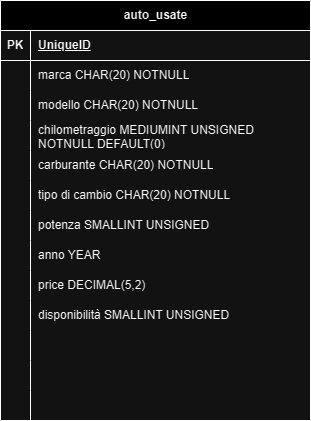

The diagram above was exported from draw.io. Its source (the exported page's mxGraphModel, read from the mxfile embedded in the PNG):
<mxGraphModel dx="1242" dy="569" grid="1" gridSize="10" guides="1" tooltips="1" connect="1" arrows="1" fold="1" page="1" pageScale="1" pageWidth="827" pageHeight="1169" math="0" shadow="0">
  <root>
    <mxCell id="0" />
    <mxCell id="1" parent="0" />
    <mxCell id="mesEQ_vJrVbOV_gioO1D-1" value="auto_usate" style="shape=table;startSize=30;container=1;collapsible=1;childLayout=tableLayout;fixedRows=1;rowLines=0;fontStyle=1;align=center;resizeLast=1;html=1;" vertex="1" parent="1">
      <mxGeometry x="80" y="80" width="310" height="420" as="geometry" />
    </mxCell>
    <mxCell id="mesEQ_vJrVbOV_gioO1D-2" value="" style="shape=tableRow;horizontal=0;startSize=0;swimlaneHead=0;swimlaneBody=0;fillColor=none;collapsible=0;dropTarget=0;points=[[0,0.5],[1,0.5]];portConstraint=eastwest;top=0;left=0;right=0;bottom=1;" vertex="1" parent="mesEQ_vJrVbOV_gioO1D-1">
      <mxGeometry y="30" width="310" height="30" as="geometry" />
    </mxCell>
    <mxCell id="mesEQ_vJrVbOV_gioO1D-3" value="PK" style="shape=partialRectangle;connectable=0;fillColor=none;top=0;left=0;bottom=0;right=0;fontStyle=1;overflow=hidden;whiteSpace=wrap;html=1;" vertex="1" parent="mesEQ_vJrVbOV_gioO1D-2">
      <mxGeometry width="30" height="30" as="geometry">
        <mxRectangle width="30" height="30" as="alternateBounds" />
      </mxGeometry>
    </mxCell>
    <mxCell id="mesEQ_vJrVbOV_gioO1D-4" value="UniqueID" style="shape=partialRectangle;connectable=0;fillColor=none;top=0;left=0;bottom=0;right=0;align=left;spacingLeft=6;fontStyle=5;overflow=hidden;whiteSpace=wrap;html=1;" vertex="1" parent="mesEQ_vJrVbOV_gioO1D-2">
      <mxGeometry x="30" width="280" height="30" as="geometry">
        <mxRectangle width="280" height="30" as="alternateBounds" />
      </mxGeometry>
    </mxCell>
    <mxCell id="mesEQ_vJrVbOV_gioO1D-5" value="" style="shape=tableRow;horizontal=0;startSize=0;swimlaneHead=0;swimlaneBody=0;fillColor=none;collapsible=0;dropTarget=0;points=[[0,0.5],[1,0.5]];portConstraint=eastwest;top=0;left=0;right=0;bottom=0;" vertex="1" parent="mesEQ_vJrVbOV_gioO1D-1">
      <mxGeometry y="60" width="310" height="30" as="geometry" />
    </mxCell>
    <mxCell id="mesEQ_vJrVbOV_gioO1D-6" value="" style="shape=partialRectangle;connectable=0;fillColor=none;top=0;left=0;bottom=0;right=0;editable=1;overflow=hidden;whiteSpace=wrap;html=1;" vertex="1" parent="mesEQ_vJrVbOV_gioO1D-5">
      <mxGeometry width="30" height="30" as="geometry">
        <mxRectangle width="30" height="30" as="alternateBounds" />
      </mxGeometry>
    </mxCell>
    <mxCell id="mesEQ_vJrVbOV_gioO1D-7" value="marca CHAR(20) NOTNULL" style="shape=partialRectangle;connectable=0;fillColor=none;top=0;left=0;bottom=0;right=0;align=left;spacingLeft=6;overflow=hidden;whiteSpace=wrap;html=1;" vertex="1" parent="mesEQ_vJrVbOV_gioO1D-5">
      <mxGeometry x="30" width="280" height="30" as="geometry">
        <mxRectangle width="280" height="30" as="alternateBounds" />
      </mxGeometry>
    </mxCell>
    <mxCell id="mesEQ_vJrVbOV_gioO1D-8" value="" style="shape=tableRow;horizontal=0;startSize=0;swimlaneHead=0;swimlaneBody=0;fillColor=none;collapsible=0;dropTarget=0;points=[[0,0.5],[1,0.5]];portConstraint=eastwest;top=0;left=0;right=0;bottom=0;" vertex="1" parent="mesEQ_vJrVbOV_gioO1D-1">
      <mxGeometry y="90" width="310" height="30" as="geometry" />
    </mxCell>
    <mxCell id="mesEQ_vJrVbOV_gioO1D-9" value="" style="shape=partialRectangle;connectable=0;fillColor=none;top=0;left=0;bottom=0;right=0;editable=1;overflow=hidden;whiteSpace=wrap;html=1;" vertex="1" parent="mesEQ_vJrVbOV_gioO1D-8">
      <mxGeometry width="30" height="30" as="geometry">
        <mxRectangle width="30" height="30" as="alternateBounds" />
      </mxGeometry>
    </mxCell>
    <mxCell id="mesEQ_vJrVbOV_gioO1D-10" value="modello CHAR(20) NOTNULL" style="shape=partialRectangle;connectable=0;fillColor=none;top=0;left=0;bottom=0;right=0;align=left;spacingLeft=6;overflow=hidden;whiteSpace=wrap;html=1;" vertex="1" parent="mesEQ_vJrVbOV_gioO1D-8">
      <mxGeometry x="30" width="280" height="30" as="geometry">
        <mxRectangle width="280" height="30" as="alternateBounds" />
      </mxGeometry>
    </mxCell>
    <mxCell id="mesEQ_vJrVbOV_gioO1D-11" value="" style="shape=tableRow;horizontal=0;startSize=0;swimlaneHead=0;swimlaneBody=0;fillColor=none;collapsible=0;dropTarget=0;points=[[0,0.5],[1,0.5]];portConstraint=eastwest;top=0;left=0;right=0;bottom=0;" vertex="1" parent="mesEQ_vJrVbOV_gioO1D-1">
      <mxGeometry y="120" width="310" height="30" as="geometry" />
    </mxCell>
    <mxCell id="mesEQ_vJrVbOV_gioO1D-12" value="" style="shape=partialRectangle;connectable=0;fillColor=none;top=0;left=0;bottom=0;right=0;editable=1;overflow=hidden;whiteSpace=wrap;html=1;" vertex="1" parent="mesEQ_vJrVbOV_gioO1D-11">
      <mxGeometry width="30" height="30" as="geometry">
        <mxRectangle width="30" height="30" as="alternateBounds" />
      </mxGeometry>
    </mxCell>
    <mxCell id="mesEQ_vJrVbOV_gioO1D-13" value="chilometraggio MEDIUMINT UNSIGNED NOTNULL DEFAULT(0)&amp;nbsp;" style="shape=partialRectangle;connectable=0;fillColor=none;top=0;left=0;bottom=0;right=0;align=left;spacingLeft=6;overflow=hidden;whiteSpace=wrap;html=1;" vertex="1" parent="mesEQ_vJrVbOV_gioO1D-11">
      <mxGeometry x="30" width="280" height="30" as="geometry">
        <mxRectangle width="280" height="30" as="alternateBounds" />
      </mxGeometry>
    </mxCell>
    <mxCell id="mesEQ_vJrVbOV_gioO1D-14" value="" style="shape=tableRow;horizontal=0;startSize=0;swimlaneHead=0;swimlaneBody=0;fillColor=none;collapsible=0;dropTarget=0;points=[[0,0.5],[1,0.5]];portConstraint=eastwest;top=0;left=0;right=0;bottom=0;" vertex="1" parent="mesEQ_vJrVbOV_gioO1D-1">
      <mxGeometry y="150" width="310" height="30" as="geometry" />
    </mxCell>
    <mxCell id="mesEQ_vJrVbOV_gioO1D-15" value="" style="shape=partialRectangle;connectable=0;fillColor=none;top=0;left=0;bottom=0;right=0;editable=1;overflow=hidden;whiteSpace=wrap;html=1;" vertex="1" parent="mesEQ_vJrVbOV_gioO1D-14">
      <mxGeometry width="30" height="30" as="geometry">
        <mxRectangle width="30" height="30" as="alternateBounds" />
      </mxGeometry>
    </mxCell>
    <mxCell id="mesEQ_vJrVbOV_gioO1D-16" value="carburante CHAR(20) NOTNULL" style="shape=partialRectangle;connectable=0;fillColor=none;top=0;left=0;bottom=0;right=0;align=left;spacingLeft=6;overflow=hidden;whiteSpace=wrap;html=1;" vertex="1" parent="mesEQ_vJrVbOV_gioO1D-14">
      <mxGeometry x="30" width="280" height="30" as="geometry">
        <mxRectangle width="280" height="30" as="alternateBounds" />
      </mxGeometry>
    </mxCell>
    <mxCell id="mesEQ_vJrVbOV_gioO1D-17" value="" style="shape=tableRow;horizontal=0;startSize=0;swimlaneHead=0;swimlaneBody=0;fillColor=none;collapsible=0;dropTarget=0;points=[[0,0.5],[1,0.5]];portConstraint=eastwest;top=0;left=0;right=0;bottom=0;" vertex="1" parent="mesEQ_vJrVbOV_gioO1D-1">
      <mxGeometry y="180" width="310" height="30" as="geometry" />
    </mxCell>
    <mxCell id="mesEQ_vJrVbOV_gioO1D-18" value="" style="shape=partialRectangle;connectable=0;fillColor=none;top=0;left=0;bottom=0;right=0;editable=1;overflow=hidden;whiteSpace=wrap;html=1;" vertex="1" parent="mesEQ_vJrVbOV_gioO1D-17">
      <mxGeometry width="30" height="30" as="geometry">
        <mxRectangle width="30" height="30" as="alternateBounds" />
      </mxGeometry>
    </mxCell>
    <mxCell id="mesEQ_vJrVbOV_gioO1D-19" value="tipo di cambio CHAR(20) NOTNULL" style="shape=partialRectangle;connectable=0;fillColor=none;top=0;left=0;bottom=0;right=0;align=left;spacingLeft=6;overflow=hidden;whiteSpace=wrap;html=1;" vertex="1" parent="mesEQ_vJrVbOV_gioO1D-17">
      <mxGeometry x="30" width="280" height="30" as="geometry">
        <mxRectangle width="280" height="30" as="alternateBounds" />
      </mxGeometry>
    </mxCell>
    <mxCell id="mesEQ_vJrVbOV_gioO1D-20" value="" style="shape=tableRow;horizontal=0;startSize=0;swimlaneHead=0;swimlaneBody=0;fillColor=none;collapsible=0;dropTarget=0;points=[[0,0.5],[1,0.5]];portConstraint=eastwest;top=0;left=0;right=0;bottom=0;" vertex="1" parent="mesEQ_vJrVbOV_gioO1D-1">
      <mxGeometry y="210" width="310" height="30" as="geometry" />
    </mxCell>
    <mxCell id="mesEQ_vJrVbOV_gioO1D-21" value="" style="shape=partialRectangle;connectable=0;fillColor=none;top=0;left=0;bottom=0;right=0;editable=1;overflow=hidden;whiteSpace=wrap;html=1;" vertex="1" parent="mesEQ_vJrVbOV_gioO1D-20">
      <mxGeometry width="30" height="30" as="geometry">
        <mxRectangle width="30" height="30" as="alternateBounds" />
      </mxGeometry>
    </mxCell>
    <mxCell id="mesEQ_vJrVbOV_gioO1D-22" value="potenza SMALLINT UNSIGNED" style="shape=partialRectangle;connectable=0;fillColor=none;top=0;left=0;bottom=0;right=0;align=left;spacingLeft=6;overflow=hidden;whiteSpace=wrap;html=1;" vertex="1" parent="mesEQ_vJrVbOV_gioO1D-20">
      <mxGeometry x="30" width="280" height="30" as="geometry">
        <mxRectangle width="280" height="30" as="alternateBounds" />
      </mxGeometry>
    </mxCell>
    <mxCell id="mesEQ_vJrVbOV_gioO1D-23" value="" style="shape=tableRow;horizontal=0;startSize=0;swimlaneHead=0;swimlaneBody=0;fillColor=none;collapsible=0;dropTarget=0;points=[[0,0.5],[1,0.5]];portConstraint=eastwest;top=0;left=0;right=0;bottom=0;" vertex="1" parent="mesEQ_vJrVbOV_gioO1D-1">
      <mxGeometry y="240" width="310" height="30" as="geometry" />
    </mxCell>
    <mxCell id="mesEQ_vJrVbOV_gioO1D-24" value="" style="shape=partialRectangle;connectable=0;fillColor=none;top=0;left=0;bottom=0;right=0;editable=1;overflow=hidden;whiteSpace=wrap;html=1;" vertex="1" parent="mesEQ_vJrVbOV_gioO1D-23">
      <mxGeometry width="30" height="30" as="geometry">
        <mxRectangle width="30" height="30" as="alternateBounds" />
      </mxGeometry>
    </mxCell>
    <mxCell id="mesEQ_vJrVbOV_gioO1D-25" value="anno YEAR" style="shape=partialRectangle;connectable=0;fillColor=none;top=0;left=0;bottom=0;right=0;align=left;spacingLeft=6;overflow=hidden;whiteSpace=wrap;html=1;" vertex="1" parent="mesEQ_vJrVbOV_gioO1D-23">
      <mxGeometry x="30" width="280" height="30" as="geometry">
        <mxRectangle width="280" height="30" as="alternateBounds" />
      </mxGeometry>
    </mxCell>
    <mxCell id="mesEQ_vJrVbOV_gioO1D-26" value="" style="shape=tableRow;horizontal=0;startSize=0;swimlaneHead=0;swimlaneBody=0;fillColor=none;collapsible=0;dropTarget=0;points=[[0,0.5],[1,0.5]];portConstraint=eastwest;top=0;left=0;right=0;bottom=0;" vertex="1" parent="mesEQ_vJrVbOV_gioO1D-1">
      <mxGeometry y="270" width="310" height="30" as="geometry" />
    </mxCell>
    <mxCell id="mesEQ_vJrVbOV_gioO1D-27" value="" style="shape=partialRectangle;connectable=0;fillColor=none;top=0;left=0;bottom=0;right=0;editable=1;overflow=hidden;whiteSpace=wrap;html=1;" vertex="1" parent="mesEQ_vJrVbOV_gioO1D-26">
      <mxGeometry width="30" height="30" as="geometry">
        <mxRectangle width="30" height="30" as="alternateBounds" />
      </mxGeometry>
    </mxCell>
    <mxCell id="mesEQ_vJrVbOV_gioO1D-28" value="price DECIMAL(5,2)&amp;nbsp;&amp;nbsp;" style="shape=partialRectangle;connectable=0;fillColor=none;top=0;left=0;bottom=0;right=0;align=left;spacingLeft=6;overflow=hidden;whiteSpace=wrap;html=1;" vertex="1" parent="mesEQ_vJrVbOV_gioO1D-26">
      <mxGeometry x="30" width="280" height="30" as="geometry">
        <mxRectangle width="280" height="30" as="alternateBounds" />
      </mxGeometry>
    </mxCell>
    <mxCell id="mesEQ_vJrVbOV_gioO1D-35" value="" style="shape=tableRow;horizontal=0;startSize=0;swimlaneHead=0;swimlaneBody=0;fillColor=none;collapsible=0;dropTarget=0;points=[[0,0.5],[1,0.5]];portConstraint=eastwest;top=0;left=0;right=0;bottom=0;" vertex="1" parent="mesEQ_vJrVbOV_gioO1D-1">
      <mxGeometry y="300" width="310" height="30" as="geometry" />
    </mxCell>
    <mxCell id="mesEQ_vJrVbOV_gioO1D-36" value="" style="shape=partialRectangle;connectable=0;fillColor=none;top=0;left=0;bottom=0;right=0;editable=1;overflow=hidden;whiteSpace=wrap;html=1;" vertex="1" parent="mesEQ_vJrVbOV_gioO1D-35">
      <mxGeometry width="30" height="30" as="geometry">
        <mxRectangle width="30" height="30" as="alternateBounds" />
      </mxGeometry>
    </mxCell>
    <mxCell id="mesEQ_vJrVbOV_gioO1D-37" value="disponibilità SMALLINT UNSIGNED" style="shape=partialRectangle;connectable=0;fillColor=none;top=0;left=0;bottom=0;right=0;align=left;spacingLeft=6;overflow=hidden;whiteSpace=wrap;html=1;" vertex="1" parent="mesEQ_vJrVbOV_gioO1D-35">
      <mxGeometry x="30" width="280" height="30" as="geometry">
        <mxRectangle width="280" height="30" as="alternateBounds" />
      </mxGeometry>
    </mxCell>
    <mxCell id="mesEQ_vJrVbOV_gioO1D-38" value="" style="shape=tableRow;horizontal=0;startSize=0;swimlaneHead=0;swimlaneBody=0;fillColor=none;collapsible=0;dropTarget=0;points=[[0,0.5],[1,0.5]];portConstraint=eastwest;top=0;left=0;right=0;bottom=0;" vertex="1" parent="mesEQ_vJrVbOV_gioO1D-1">
      <mxGeometry y="330" width="310" height="30" as="geometry" />
    </mxCell>
    <mxCell id="mesEQ_vJrVbOV_gioO1D-39" value="" style="shape=partialRectangle;connectable=0;fillColor=none;top=0;left=0;bottom=0;right=0;editable=1;overflow=hidden;whiteSpace=wrap;html=1;" vertex="1" parent="mesEQ_vJrVbOV_gioO1D-38">
      <mxGeometry width="30" height="30" as="geometry">
        <mxRectangle width="30" height="30" as="alternateBounds" />
      </mxGeometry>
    </mxCell>
    <mxCell id="mesEQ_vJrVbOV_gioO1D-40" value="" style="shape=partialRectangle;connectable=0;fillColor=none;top=0;left=0;bottom=0;right=0;align=left;spacingLeft=6;overflow=hidden;whiteSpace=wrap;html=1;" vertex="1" parent="mesEQ_vJrVbOV_gioO1D-38">
      <mxGeometry x="30" width="280" height="30" as="geometry">
        <mxRectangle width="280" height="30" as="alternateBounds" />
      </mxGeometry>
    </mxCell>
    <mxCell id="mesEQ_vJrVbOV_gioO1D-29" value="" style="shape=tableRow;horizontal=0;startSize=0;swimlaneHead=0;swimlaneBody=0;fillColor=none;collapsible=0;dropTarget=0;points=[[0,0.5],[1,0.5]];portConstraint=eastwest;top=0;left=0;right=0;bottom=0;" vertex="1" parent="mesEQ_vJrVbOV_gioO1D-1">
      <mxGeometry y="360" width="310" height="30" as="geometry" />
    </mxCell>
    <mxCell id="mesEQ_vJrVbOV_gioO1D-30" value="" style="shape=partialRectangle;connectable=0;fillColor=none;top=0;left=0;bottom=0;right=0;editable=1;overflow=hidden;whiteSpace=wrap;html=1;" vertex="1" parent="mesEQ_vJrVbOV_gioO1D-29">
      <mxGeometry width="30" height="30" as="geometry">
        <mxRectangle width="30" height="30" as="alternateBounds" />
      </mxGeometry>
    </mxCell>
    <mxCell id="mesEQ_vJrVbOV_gioO1D-31" value="" style="shape=partialRectangle;connectable=0;fillColor=none;top=0;left=0;bottom=0;right=0;align=left;spacingLeft=6;overflow=hidden;whiteSpace=wrap;html=1;" vertex="1" parent="mesEQ_vJrVbOV_gioO1D-29">
      <mxGeometry x="30" width="280" height="30" as="geometry">
        <mxRectangle width="280" height="30" as="alternateBounds" />
      </mxGeometry>
    </mxCell>
    <mxCell id="mesEQ_vJrVbOV_gioO1D-32" value="" style="shape=tableRow;horizontal=0;startSize=0;swimlaneHead=0;swimlaneBody=0;fillColor=none;collapsible=0;dropTarget=0;points=[[0,0.5],[1,0.5]];portConstraint=eastwest;top=0;left=0;right=0;bottom=0;" vertex="1" parent="mesEQ_vJrVbOV_gioO1D-1">
      <mxGeometry y="390" width="310" height="30" as="geometry" />
    </mxCell>
    <mxCell id="mesEQ_vJrVbOV_gioO1D-33" value="" style="shape=partialRectangle;connectable=0;fillColor=none;top=0;left=0;bottom=0;right=0;editable=1;overflow=hidden;whiteSpace=wrap;html=1;" vertex="1" parent="mesEQ_vJrVbOV_gioO1D-32">
      <mxGeometry width="30" height="30" as="geometry">
        <mxRectangle width="30" height="30" as="alternateBounds" />
      </mxGeometry>
    </mxCell>
    <mxCell id="mesEQ_vJrVbOV_gioO1D-34" value="" style="shape=partialRectangle;connectable=0;fillColor=none;top=0;left=0;bottom=0;right=0;align=left;spacingLeft=6;overflow=hidden;whiteSpace=wrap;html=1;" vertex="1" parent="mesEQ_vJrVbOV_gioO1D-32">
      <mxGeometry x="30" width="280" height="30" as="geometry">
        <mxRectangle width="280" height="30" as="alternateBounds" />
      </mxGeometry>
    </mxCell>
  </root>
</mxGraphModel>